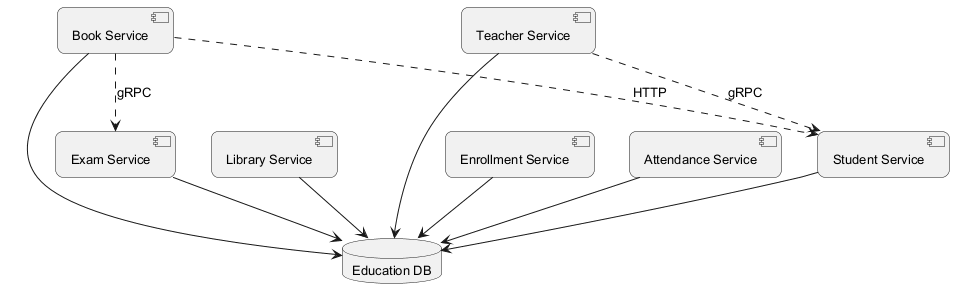

The diagram above was rendered by PlantUML. Its source (embedded in the PNG):
@startuml
skinparam backgroundColor #FFFFFF
skinparam roundCorner 15
skinparam defaultFontSize 13
component "Exam Service" as C_ExamService
component "Student Service" as C_StudentService
component "Library Service" as C_LibraryService
component "Book Service" as C_BookService
component "Enrollment Service" as C_EnrollmentService
component "Attendance Service" as C_AttendanceService
component "Teacher Service" as C_TeacherService
database "Education DB" as DB_education
C_ExamService --> DB_education
C_StudentService --> DB_education
C_LibraryService --> DB_education
C_BookService --> DB_education
C_EnrollmentService --> DB_education
C_AttendanceService --> DB_education
C_TeacherService --> DB_education
C_TeacherService ..> C_StudentService : gRPC
C_BookService ..> C_StudentService : HTTP
C_BookService ..> C_ExamService : gRPC
@enduml